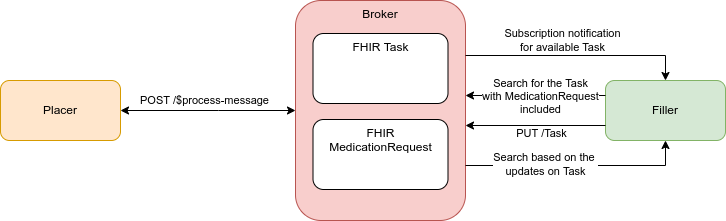

The diagram above was exported from draw.io. Its source (the exported page's mxGraphModel, read from the mxfile embedded in the PNG):
<mxGraphModel dx="923" dy="704" grid="1" gridSize="10" guides="1" tooltips="1" connect="1" arrows="1" fold="1" page="1" pageScale="1" pageWidth="850" pageHeight="1100" math="0" shadow="0">
  <root>
    <mxCell id="0" />
    <mxCell id="1" parent="0" />
    <mxCell id="6rKO3-7dyOdYT0CWnBq4-1" value="Placer" style="rounded=1;whiteSpace=wrap;html=1;fillColor=#ffe6cc;strokeColor=#d79b00;" vertex="1" parent="1">
      <mxGeometry x="75" y="370" width="120" height="60" as="geometry" />
    </mxCell>
    <mxCell id="6rKO3-7dyOdYT0CWnBq4-2" value="Broker" style="rounded=1;whiteSpace=wrap;html=1;fillColor=#f8cecc;strokeColor=#b85450;verticalAlign=top;" vertex="1" parent="1">
      <mxGeometry x="370" y="290" width="170" height="220" as="geometry" />
    </mxCell>
    <mxCell id="6rKO3-7dyOdYT0CWnBq4-3" value="FHIR Task" style="rounded=1;whiteSpace=wrap;html=1;align=center;verticalAlign=top;" vertex="1" parent="1">
      <mxGeometry x="387.5" y="323" width="135" height="70" as="geometry" />
    </mxCell>
    <mxCell id="6rKO3-7dyOdYT0CWnBq4-5" value="FHIR MedicationRequest" style="rounded=1;whiteSpace=wrap;html=1;align=center;verticalAlign=top;" vertex="1" parent="1">
      <mxGeometry x="387.5" y="409" width="135" height="70" as="geometry" />
    </mxCell>
    <mxCell id="6rKO3-7dyOdYT0CWnBq4-6" value="POST /$process-message" style="endArrow=classic;html=1;rounded=0;startArrow=classic;startFill=1;exitX=1;exitY=0.5;exitDx=0;exitDy=0;" edge="1" parent="1" source="6rKO3-7dyOdYT0CWnBq4-1">
      <mxGeometry x="-0.04" y="10" width="50" height="50" relative="1" as="geometry">
        <mxPoint x="200" y="400" as="sourcePoint" />
        <mxPoint x="370" y="400" as="targetPoint" />
        <Array as="points">
          <mxPoint x="293" y="400" />
        </Array>
        <mxPoint as="offset" />
      </mxGeometry>
    </mxCell>
    <mxCell id="6rKO3-7dyOdYT0CWnBq4-7" value="Filler" style="rounded=1;whiteSpace=wrap;html=1;fillColor=#d5e8d4;strokeColor=#82b366;" vertex="1" parent="1">
      <mxGeometry x="680" y="370" width="120" height="60" as="geometry" />
    </mxCell>
    <mxCell id="6rKO3-7dyOdYT0CWnBq4-8" value="" style="endArrow=classic;html=1;rounded=0;entryX=0.5;entryY=0;entryDx=0;entryDy=0;exitX=1;exitY=0.25;exitDx=0;exitDy=0;" edge="1" parent="1" source="6rKO3-7dyOdYT0CWnBq4-2" target="6rKO3-7dyOdYT0CWnBq4-7">
      <mxGeometry width="50" height="50" relative="1" as="geometry">
        <mxPoint x="540" y="385" as="sourcePoint" />
        <mxPoint x="450" y="360" as="targetPoint" />
        <Array as="points">
          <mxPoint x="740" y="345" />
        </Array>
      </mxGeometry>
    </mxCell>
    <mxCell id="6rKO3-7dyOdYT0CWnBq4-9" value="Subscription notification&lt;br&gt;for available Task" style="edgeLabel;html=1;align=center;verticalAlign=middle;resizable=0;points=[];" vertex="1" connectable="0" parent="6rKO3-7dyOdYT0CWnBq4-8">
      <mxGeometry x="-0.1429" relative="1" as="geometry">
        <mxPoint y="-16" as="offset" />
      </mxGeometry>
    </mxCell>
    <mxCell id="6rKO3-7dyOdYT0CWnBq4-10" value="" style="endArrow=classic;html=1;rounded=0;exitX=0;exitY=0.25;exitDx=0;exitDy=0;" edge="1" parent="1" source="6rKO3-7dyOdYT0CWnBq4-7">
      <mxGeometry width="50" height="50" relative="1" as="geometry">
        <mxPoint x="680" y="380" as="sourcePoint" />
        <mxPoint x="540" y="385" as="targetPoint" />
      </mxGeometry>
    </mxCell>
    <mxCell id="6rKO3-7dyOdYT0CWnBq4-11" value="Search for the Task&lt;br&gt;with MedicationRequest&lt;br&gt;included" style="edgeLabel;html=1;align=center;verticalAlign=middle;resizable=0;points=[];" vertex="1" connectable="0" parent="6rKO3-7dyOdYT0CWnBq4-10">
      <mxGeometry x="0.1571" y="3" relative="1" as="geometry">
        <mxPoint x="15" y="-3" as="offset" />
      </mxGeometry>
    </mxCell>
    <mxCell id="6rKO3-7dyOdYT0CWnBq4-12" value="" style="endArrow=classic;html=1;rounded=0;exitX=0;exitY=0.75;exitDx=0;exitDy=0;" edge="1" parent="1" source="6rKO3-7dyOdYT0CWnBq4-7">
      <mxGeometry width="50" height="50" relative="1" as="geometry">
        <mxPoint x="400" y="400" as="sourcePoint" />
        <mxPoint x="540" y="415" as="targetPoint" />
        <Array as="points" />
      </mxGeometry>
    </mxCell>
    <mxCell id="6rKO3-7dyOdYT0CWnBq4-13" value="PUT /Task" style="edgeLabel;html=1;align=center;verticalAlign=middle;resizable=0;points=[];" vertex="1" connectable="0" parent="6rKO3-7dyOdYT0CWnBq4-12">
      <mxGeometry x="-0.2444" y="2" relative="1" as="geometry">
        <mxPoint x="-12" y="5" as="offset" />
      </mxGeometry>
    </mxCell>
    <mxCell id="6rKO3-7dyOdYT0CWnBq4-15" value="" style="endArrow=classic;html=1;rounded=0;entryX=0.5;entryY=1;entryDx=0;entryDy=0;exitX=1;exitY=0.75;exitDx=0;exitDy=0;" edge="1" parent="1" source="6rKO3-7dyOdYT0CWnBq4-2" target="6rKO3-7dyOdYT0CWnBq4-7">
      <mxGeometry width="50" height="50" relative="1" as="geometry">
        <mxPoint x="610" y="500" as="sourcePoint" />
        <mxPoint x="660" y="450" as="targetPoint" />
        <Array as="points">
          <mxPoint x="740" y="455" />
        </Array>
      </mxGeometry>
    </mxCell>
    <mxCell id="6rKO3-7dyOdYT0CWnBq4-16" value="Search based on the &lt;br&gt;updates on Task" style="edgeLabel;html=1;align=center;verticalAlign=middle;resizable=0;points=[];" vertex="1" connectable="0" parent="6rKO3-7dyOdYT0CWnBq4-15">
      <mxGeometry x="-0.4578" y="-2" relative="1" as="geometry">
        <mxPoint x="18" y="-4" as="offset" />
      </mxGeometry>
    </mxCell>
  </root>
</mxGraphModel>